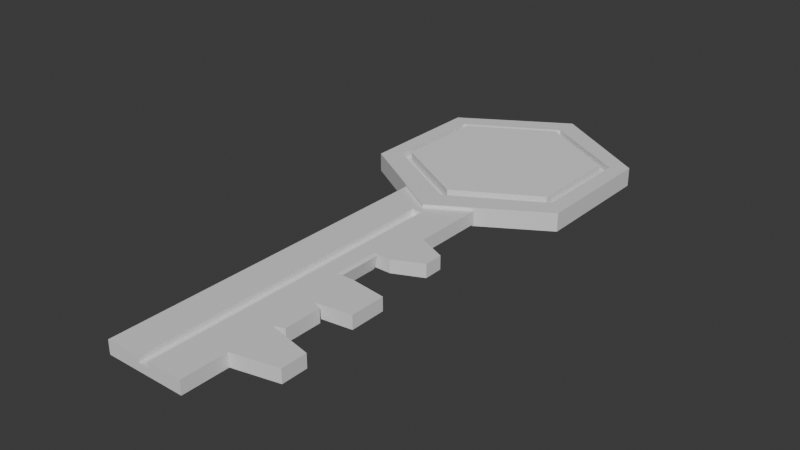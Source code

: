 # Source: key.blend  (saved by Blender 5.0.119; exported with 4.5.12 LTS)
import bpy
from mathutils import Matrix  # noqa: F401  (used for matrix-valued properties, if any)

bpy.ops.wm.read_factory_settings(use_empty=True)
scene = bpy.context.scene
scene.name = 'Scene'

# ---- collections
col_collection = bpy.data.collections.new('Collection'); scene.collection.children.link(col_collection)

# ---- materials (node trees are filled in below, after node groups)
mat_material = bpy.data.materials.new('Material')
mat_material.alpha_threshold = 0.0
mat_material.use_backface_culling_lightprobe_volume = False
mat_material.roughness = 0.5
mat_material.line_color = (0.0, 0.0, 0.0, 1.0)

# ---- material node trees
mat_material.use_nodes = True; mat_material.node_tree.nodes.clear()
_N = mat_material.node_tree.nodes; _L = mat_material.node_tree.links
n0 = _N.new('ShaderNodeOutputMaterial'); n0.name = 'Material Output'; n0.location = (200, 100)
n1 = _N.new('ShaderNodeBsdfPrincipled'); n1.name = 'Principled BSDF'; n1.location = (-200, 100)
_L.new(n1.outputs[0], n0.inputs[0])
n0.is_active_output = True

# ---- world
world_world = bpy.data.worlds.new('World'); scene.world = world_world
world_world.use_nodes = True; world_world.node_tree.nodes.clear()
_N = world_world.node_tree.nodes; _L = world_world.node_tree.links
n0 = _N.new('ShaderNodeOutputWorld'); n0.name = 'World Output'; n0.location = (200, 100)
n1 = _N.new('ShaderNodeBackground'); n1.name = 'Background'; n1.location = (-200, 100)
n1.inputs[0].default_value = (0.05088, 0.05088, 0.05088, 1.0)
_L.new(n1.outputs[0], n0.inputs[0])
n0.is_active_output = True
world_world.color = (0.05088, 0.05088, 0.05088)
world_world.sun_shadow_jitter_overblur = 0.0

# ---- meshes
me_cube = bpy.data.meshes.new('Cube')
me_cube.from_pydata([(-0.1344, 0.7234, 0.1677), (0.1344, 0.7234, 0.1677), (0.0, 2.051, 0.3803), (2.21, 1.768, 0.3803), (2.21, 1.2, 0.3803), (0.0, 0.9169, 0.3803), (-2.21, 1.2, 0.3803), (-2.21, 1.768, 0.3803), (0.0, 0.9169, -0.05894), (1.0, 1.0, 1.0), (1.0, 1.0, -1.0), (1.0, -1.0, 1.0), (1.0, -1.0, -1.0), (-1.0, 1.0, 1.0), (-1.0, 1.0, -1.0), (-1.0, -1.0, 1.0), (-1.0, -1.0, -1.0), (-1.0, 0.0, -1.0), (1.0, 0.0, 1.0), (-1.0, 0.0, 1.0), (1.0, 0.0, -1.0), (-1.0, -0.5, -1.0), (1.0, -0.5, 1.0), (-1.0, -0.5, 1.0), (1.0, -0.5, -1.0), (-1.0, -0.75, -1.0), (1.0, -0.75, 1.0), (-1.0, -0.75, 1.0), (1.0, -0.75, -1.0), (-1.0, -0.25, 1.0), (1.0, -0.25, -1.0), (-1.0, -0.25, -1.0), (1.0, -0.25, 1.0), (-1.0, 0.5, 1.0), (1.0, 0.5, -1.0), (-1.0, 0.5, -1.0), (1.0, 0.5, 1.0), (-1.0, 0.25, -1.0), (1.0, 0.25, 1.0), (-1.0, 0.25, 1.0), (1.0, 0.25, -1.0), (2.106, -0.696, -1.0), (2.106, -0.554, -1.0), (2.106, -0.554, 1.0), (2.106, -0.696, 1.0), (1.229, -0.2725, 1.0), (1.229, -0.4775, 1.0), (1.229, -0.4775, -1.0), (1.229, -0.2725, -1.0), (1.875, -0.2205, -0.9548), (1.714, 0.3227, -1.0), (1.714, 0.4273, -1.0), (1.714, 0.4273, 1.0), (1.714, 0.3227, 1.0), (1.0, 1.777, -1.0), (-1.0, 1.777, -1.0), (-2.183e-08, 2.182, -1.31), (-2.183e-08, 2.182, 1.465), (2.608, 1.828, -1.31), (2.608, 1.828, 1.465), (2.608, 1.121, -1.31), (2.608, 1.121, 1.465), (-2.183e-08, 0.768, -1.31), (-2.183e-08, 0.768, 1.465), (-2.608, 1.121, -1.31), (-2.608, 1.121, 1.465), (-2.608, 1.828, -1.31), (-2.608, 1.828, 1.465), (2.222, 1.776, 1.39), (-1.86e-08, 2.077, 1.39), (2.222, 1.174, 1.39), (-1.86e-08, 0.8725, 1.39), (-2.222, 1.174, 1.39), (-2.222, 1.776, 1.39), (1.0, 1.045, -0.05894), (1.0, 1.777, -0.05894), (-1.0, 1.777, -0.05894), (0.6478, 1.0, 1.0), (0.0, 0.9169, 1.0), (1.0, 1.045, 1.0), (-0.6478, 1.0, 1.0), (-1.0, 1.045, 1.0), (-1.0, 1.045, -0.05894), (1.0, 1.045, 0.3803), (0.2687, 0.9514, 0.3803), (2.21, 1.768, 1.465), (2.21, 1.768, 1.39), (2.21, 1.611, 1.39), (2.21, 1.2, 1.465), (2.21, 1.2, 1.39), (0.7057, 1.007, 0.8261), (0.0, 2.051, 1.465), (0.0, 2.051, 1.39), (0.0, 0.9169, 1.465), (0.0, 0.9169, 1.39), (-2.21, 1.2, 1.39), (-2.21, 1.2, 1.465), (-2.21, 1.768, 1.39), (-2.21, 1.768, 1.465), (-0.2687, 0.9514, 0.3803), (-1.0, 1.045, 0.3803), (-2.21, 1.357, 1.39), (0.8539, 1.026, 0.3803), (0.981, 1.043, 1.0), (-0.2687, 0.9514, 0.3803), (1.0, 1.045, 0.3803), (-1.0, 1.045, 0.3803), (0.0, 0.9169, 1.0), (-0.1344, 0.7234, 1.0), (0.1344, 0.7234, 1.0), (0.1344, -0.25, 1.0), (0.1344, 0.25, 1.0), (0.1344, 0.5, 1.0), (0.1344, 0.0, 1.0), (0.1344, -1.0, 0.1677), (0.1344, -1.0, 1.0), (0.1344, -0.5, 1.0), (0.1344, -0.75, 1.0), (-0.1344, 0.25, 1.0), (-0.1344, 0.5, 1.0), (-0.1344, 0.0, 1.0), (-0.1344, -1.0, 1.0), (-0.1344, -0.5, 1.0), (-0.1344, -0.25, 1.0), (-0.1344, -0.75, 1.0), (-0.1344, -1.0, 0.1677), (1.874, -0.224, -1.0), (1.874, -0.224, 1.0), (1.874, -0.02603, 1.0), (1.874, -0.02603, -1.0), (1.875, -0.2205, -0.9548), (1.874, -0.02603, -1.0), (1.875, -0.2205, -0.9548), (1.874, -0.02603, -1.0), (1.874, -0.224, 1.0), (1.874, -0.02603, 1.0), (0.5672, 0.0, 1.0), (0.5672, -0.5, 1.0), (0.5672, -0.75, 1.0), (0.5672, -0.25, 1.0), (0.5672, 0.5, 1.0), (0.5672, 0.25, 1.0), (0.5672, -1.0, 1.0), (0.0, 1.0, -1.0), (0.0, -1.0, -1.0), (0.0, 0.0, -1.0), (0.0, -0.5, -1.0), (0.0, -0.75, -1.0), (0.0, -0.25, -1.0), (0.0, 0.5, -1.0), (0.0, 0.25, -1.0), (0.0, 1.777, -1.0), (0.0, 1.777, -0.05894), (0.5, -1.0, -1.0), (0.5, 1.0, -1.0), (0.5, 0.0, -1.0), (0.5, -0.5, -1.0), (0.5, -0.75, -1.0), (0.5, -0.25, -1.0), (0.5, 0.5, -1.0), (0.5, 0.25, -1.0), (0.5, 1.777, -1.0), (0.5, 1.777, -0.05894), (0.6734, 0.009217, 0.8715), (0.6063, 0.009217, -1.128), (0.6734, 0.2408, 0.8715), (0.6063, 0.2408, -1.128)], [(79, 83), (77, 79), (77, 90), (80, 99), (81, 100), (5, 99), (100, 99), (100, 6)], [(0, 1, 109, 108), (1, 114, 115, 117, 116, 110, 113, 111, 112, 109), (0, 125, 114, 1), (2, 3, 86, 92), (3, 4, 89, 87, 86), (4, 83, 84, 5, 107, 94, 89), (5, 104, 6, 95, 94, 107), (6, 7, 97, 101, 95), (7, 2, 92, 97), (2, 7, 6, 104, 5, 102, 83, 4, 3), (8, 5, 78, 80, 81, 106, 82), (138, 117, 115, 142), (12, 11, 142, 115, 114, 125, 121, 15, 16, 144, 153), (35, 33, 13, 14), (157, 28, 12, 153), (28, 26, 11, 12), (9, 10, 54, 75, 74, 105, 79), (55, 76, 152, 151), (20, 155, 136, 18), (31, 29, 19, 17), (141, 111, 113, 136), (25, 27, 23, 21), (30, 32, 45, 48), (158, 30, 24, 156), (139, 110, 116, 137), (16, 15, 27, 25), (26, 28, 41, 44), (156, 24, 28, 157), (137, 116, 117, 138), (136, 113, 110, 139), (155, 20, 30, 158), (21, 23, 29, 31), (9, 77, 78, 80, 13, 33, 119, 108, 109, 112, 140, 36), (154, 10, 34, 159), (10, 9, 36, 34), (37, 39, 33, 35), (17, 19, 39, 37), (140, 112, 111, 141), (159, 34, 40, 160), (36, 38, 53, 52), (42, 43, 44, 41), (22, 26, 44, 43), (24, 22, 43, 42), (28, 24, 42, 41), (48, 45, 46, 47), (22, 24, 47, 46), (32, 22, 46, 45), (24, 30, 48, 47), (126, 129, 49, 127), (51, 52, 53, 50), (40, 34, 51, 50), (34, 36, 52, 51), (38, 40, 50, 53), (161, 162, 75, 54), (14, 13, 81, 106, 82, 76, 55), (143, 14, 55, 151), (13, 80, 81), (56, 57, 59, 58), (58, 59, 61, 60), (60, 61, 63, 62), (62, 63, 65, 64), (59, 85, 88, 93, 96, 65, 63, 61), (64, 65, 67, 66), (66, 67, 57, 56), (56, 58, 60, 62, 64, 66), (68, 69, 73, 72, 101, 97, 92, 86, 87), (74, 105, 79, 103, 77, 78, 5, 8), (79, 103, 77, 9), (82, 76, 152, 162, 75, 74, 8), (92, 91, 98, 97), (97, 98, 96, 95, 101), (83, 102, 5, 84), (94, 93, 88, 89), (95, 96, 93, 94), (86, 85, 91, 92), (89, 94, 95, 101, 72, 71, 70, 68, 87), (89, 88, 85, 86, 87), (65, 96, 98, 91, 85, 59, 57, 67), (124, 122, 23, 27), (123, 120, 19, 29), (118, 119, 33, 39), (120, 118, 39, 19), (121, 124, 27, 15), (122, 123, 29, 23), (125, 0, 108, 119, 118, 120, 123, 122, 124, 121), (30, 20, 129, 126), (18, 32, 127, 128), (20, 18, 128, 129), (32, 30, 126, 127), (49, 129, 131, 130), (130, 131, 133, 132), (128, 127, 134, 135), (133, 135, 134, 132), (36, 140, 141, 38), (18, 136, 139, 32), (22, 137, 138, 26), (32, 139, 137, 22), (154, 143, 151, 161), (26, 138, 142, 11), (35, 149, 150, 37), (14, 143, 149, 35), (17, 145, 148, 31), (21, 146, 147, 25), (31, 148, 146, 21), (37, 150, 145, 17), (25, 147, 144, 16), (10, 154, 161, 54), (151, 152, 162, 161), (149, 159, 160, 150), (143, 154, 159, 149), (145, 155, 158, 148), (146, 156, 157, 147), (148, 158, 156, 146), (150, 160, 155, 145), (147, 157, 153, 144), (160, 141, 165, 166), (141, 160, 40, 38), (164, 166, 165, 163), (136, 155, 164, 163), (155, 160, 166, 164), (141, 136, 163, 165)])
_uv = me_cube.uv_layers.new(name='UVMap')
_uv.uv.foreach_set('vector', [0.375, 0.25, 0.375, 0.5, 0.479, 0.5, 0.479, 0.25, 0.375, 0.5, 0.375, 0.7173, 0.479, 0.7173, 0.479, 0.6858, 0.479, 0.6543, 0.479, 0.6227, 0.479, 0.5912, 0.479, 0.5597, 0.479, 0.5282, 0.479, 0.5, 0.125, 0.5, 0.125, 0.7173, 0.375, 0.7173, 0.375, 0.5, 1.0, 0.5, 0.8333, 0.5, 0.8333, 0.8617, 1.0, 0.8617, 0.8333, 0.5, 0.6667, 0.5, 0.6667, 0.8617, 0.7872, 0.8617, 0.8333, 0.8617, 0.6667, 0.5, 0.5754, 0.5, 0.5203, 0.5, 0.5, 0.5, 0.5, 0.7219, 0.5, 0.8617, 0.6667, 0.8617, 0.5, 0.5, 0.4797, 0.5, 0.3333, 0.5, 0.3333, 0.8617, 0.5, 0.8617, 0.5, 0.7219, 0.3333, 0.5, 0.1667, 0.5, 0.1667, 0.8617, 0.2872, 0.8617, 0.3333, 0.8617, 0.1667, 0.5, -8.941e-08, 0.5, -8.941e-08, 0.8617, 0.1667, 0.8617, 0.75, 0.49, 0.5422, 0.37, 0.5422, 0.13, 0.7247, 0.02459, 0.75, 0.01, 0.8303, 0.05637, 0.844, 0.0643, 0.9578, 0.13, 0.9578, 0.37, 0.5, 0.5, 0.5, 0.6573, 0.5, 0.8793, 0.4511, 0.8793, 0.4246, 0.8793, 0.4246, 0.6573, 0.4246, 0.5, 0.6791, 0.7188, 0.7332, 0.7188, 0.7332, 0.75, 0.6791, 0.75, 0.375, 0.75, 0.625, 0.75, 0.625, 0.8041, 0.625, 0.8582, 0.521, 0.8582, 0.521, 0.8918, 0.625, 0.8918, 0.625, 1.0, 0.375, 1.0, 0.375, 0.875, 0.375, 0.8125, 0.375, 0.1875, 0.625, 0.1875, 0.625, 0.25, 0.375, 0.25, 0.3125, 0.7188, 0.375, 0.7188, 0.375, 0.75, 0.3125, 0.75, 0.375, 0.7188, 0.625, 0.7188, 0.625, 0.75, 0.375, 0.75, 0.625, 0.5, 0.375, 0.5, 0.375, 0.5, 0.4926, 0.5, 0.4926, 0.5, 0.5475, 0.5, 0.625, 0.5, 0.375, 0.25, 0.4926, 0.25, 0.4926, 0.375, 0.375, 0.375, 0.375, 0.625, 0.3125, 0.625, 0.6791, 0.625, 0.625, 0.625, 0.375, 0.09375, 0.625, 0.09375, 0.625, 0.125, 0.375, 0.125, 0.6791, 0.5938, 0.7332, 0.5938, 0.7332, 0.625, 0.6791, 0.625, 0.375, 0.03125, 0.625, 0.03125, 0.625, 0.0625, 0.375, 0.0625, 0.375, 0.6562, 0.625, 0.6562, 0.625, 0.6562, 0.375, 0.6562, 0.3125, 0.6562, 0.375, 0.6562, 0.375, 0.6875, 0.3125, 0.6875, 0.6791, 0.6562, 0.7332, 0.6562, 0.7332, 0.6875, 0.6791, 0.6875, 0.375, 0.0, 0.625, 0.0, 0.625, 0.03125, 0.375, 0.03125, 0.625, 0.7188, 0.375, 0.7188, 0.375, 0.7188, 0.625, 0.7188, 0.3125, 0.6875, 0.375, 0.6875, 0.375, 0.7188, 0.3125, 0.7188, 0.6791, 0.6875, 0.7332, 0.6875, 0.7332, 0.7188, 0.6791, 0.7188, 0.6791, 0.625, 0.7332, 0.625, 0.7332, 0.6562, 0.6791, 0.6562, 0.3125, 0.625, 0.375, 0.625, 0.375, 0.6562, 0.3125, 0.6562, 0.375, 0.0625, 0.625, 0.0625, 0.625, 0.09375, 0.375, 0.09375, 0.625, 0.5, 0.669, 0.5, 0.75, 0.5104, 0.831, 0.5, 0.875, 0.5, 0.875, 0.5625, 0.7668, 0.5625, 0.7668, 0.5346, 0.7332, 0.5346, 0.7332, 0.5625, 0.6791, 0.5625, 0.625, 0.5625, 0.3125, 0.5, 0.375, 0.5, 0.375, 0.5625, 0.3125, 0.5625, 0.375, 0.5, 0.625, 0.5, 0.625, 0.5625, 0.375, 0.5625, 0.375, 0.1562, 0.625, 0.1562, 0.625, 0.1875, 0.375, 0.1875, 0.375, 0.125, 0.625, 0.125, 0.625, 0.1562, 0.375, 0.1562, 0.6791, 0.5625, 0.7332, 0.5625, 0.7332, 0.5938, 0.6791, 0.5938, 0.3125, 0.5625, 0.375, 0.5625, 0.375, 0.5938, 0.3125, 0.5938, 0.625, 0.5625, 0.625, 0.5938, 0.625, 0.5938, 0.625, 0.5625, 0.375, 0.6875, 0.625, 0.6875, 0.625, 0.7188, 0.375, 0.7188, 0.625, 0.6875, 0.625, 0.7188, 0.625, 0.7188, 0.625, 0.6875, 0.375, 0.6875, 0.625, 0.6875, 0.625, 0.6875, 0.375, 0.6875, 0.375, 0.7188, 0.375, 0.6875, 0.375, 0.6875, 0.375, 0.7188, 0.375, 0.6562, 0.625, 0.6562, 0.625, 0.6875, 0.375, 0.6875, 0.625, 0.6875, 0.375, 0.6875, 0.375, 0.6875, 0.625, 0.6875, 0.625, 0.6562, 0.625, 0.6875, 0.625, 0.6875, 0.625, 0.6562, 0.375, 0.6875, 0.375, 0.6562, 0.375, 0.6562, 0.375, 0.6875, 0.0, 0.0, 0.0, 0.0, 0.0, 0.0, 0.0, 0.0, 0.375, 0.5625, 0.625, 0.5625, 0.625, 0.5938, 0.375, 0.5938, 0.375, 0.5938, 0.375, 0.5625, 0.375, 0.5625, 0.375, 0.5938, 0.375, 0.5625, 0.625, 0.5625, 0.625, 0.5625, 0.375, 0.5625, 0.625, 0.5938, 0.375, 0.5938, 0.375, 0.5938, 0.625, 0.5938, 0.375, 0.4375, 0.4926, 0.4375, 0.4926, 0.5, 0.375, 0.5, 0.375, 0.25, 0.625, 0.25, 0.625, 0.25, 0.5475, 0.25, 0.4926, 0.25, 0.4926, 0.25, 0.375, 0.25, 0.25, 0.5, 0.125, 0.5, 0.125, 0.5, 0.25, 0.5, 0.875, 0.5, 0.831, 0.5, 0.875, 0.5, 1.0, 0.5, 1.0, 1.0, 0.8333, 1.0, 0.8333, 0.5, 0.8333, 0.5, 0.8333, 1.0, 0.6667, 1.0, 0.6667, 0.5, 0.6667, 0.5, 0.6667, 1.0, 0.5, 1.0, 0.5, 0.5, 0.5, 0.5, 0.5, 1.0, 0.3333, 1.0, 0.3333, 0.5, 0.4578, 0.37, 0.4262, 0.3494, 0.4262, 0.1568, 0.25, 0.06057, 0.07385, 0.1568, 0.04215, 0.13, 0.25, 0.01, 0.4578, 0.13, 0.3333, 0.5, 0.3333, 1.0, 0.1667, 1.0, 0.1667, 0.5, 0.1667, 0.5, 0.1667, 1.0, -8.941e-08, 1.0, -8.941e-08, 0.5, 0.75, 0.49, 0.9578, 0.37, 0.9578, 0.13, 0.75, 0.01, 0.5422, 0.13, 0.5422, 0.37, 0.4578, 0.37, 0.25, 0.49, 0.04215, 0.37, 0.04215, 0.13, 0.04328, 0.2032, 0.04328, 0.3667, 0.25, 0.4796, 0.4567, 0.3667, 0.4567, 0.3041, 0.5754, 0.5, 0.5754, 0.6573, 0.5754, 0.8793, 0.574, 0.8793, 0.5489, 0.8793, 0.5, 0.8793, 0.5, 0.6573, 0.5, 0.5, 0.625, 0.5, 0.6274, 0.5, 0.669, 0.5, 0.625, 0.5, 0.656, 0.0643, 0.656, 0.374, 0.75, 0.374, 0.797, 0.374, 0.844, 0.374, 0.844, 0.0643, 0.75, 0.01, -8.941e-08, 0.8617, -8.941e-08, 0.8886, 0.1667, 0.8886, 0.1667, 0.8617, 0.1667, 0.8617, 0.1667, 0.8886, 0.3333, 0.8886, 0.3333, 0.8617, 0.2872, 0.8617, 0.5754, 0.5, 0.5644, 0.5, 0.5, 0.5, 0.5203, 0.5, 0.5, 0.8617, 0.5, 0.8886, 0.6667, 0.8886, 0.6667, 0.8617, 0.3333, 0.8617, 0.3333, 0.8886, 0.5, 0.8886, 0.5, 0.8617, 0.8333, 0.8617, 0.8333, 0.8886, 1.0, 0.8886, 1.0, 0.8617, 0.4567, 0.1407, 0.25, 0.02769, 0.04328, 0.1407, 0.04328, 0.2032, 0.04215, 0.13, 0.25, 0.01, 0.4578, 0.13, 0.4578, 0.37, 0.4567, 0.3041, 0.6667, 0.8617, 0.6667, 0.8886, 0.8333, 0.8886, 0.8333, 0.8617, 0.7872, 0.8617, 0.04215, 0.13, 0.07385, 0.1568, 0.07385, 0.3494, 0.25, 0.4457, 0.4262, 0.3494, 0.4578, 0.37, 0.25, 0.49, 0.04215, 0.37, 0.7668, 0.7188, 0.7668, 0.6875, 0.875, 0.6875, 0.875, 0.7188, 0.7668, 0.6562, 0.7668, 0.625, 0.875, 0.625, 0.875, 0.6562, 0.7668, 0.5938, 0.7668, 0.5625, 0.875, 0.5625, 0.875, 0.5938, 0.7668, 0.625, 0.7668, 0.5938, 0.875, 0.5938, 0.875, 0.625, 0.7668, 0.75, 0.7668, 0.7188, 0.875, 0.7188, 0.875, 0.75, 0.7668, 0.6875, 0.7668, 0.6562, 0.875, 0.6562, 0.875, 0.6875, 0.375, 0.03268, 0.375, 0.25, 0.479, 0.25, 0.479, 0.2218, 0.479, 0.1903, 0.479, 0.1588, 0.479, 0.1273, 0.479, 0.09573, 0.479, 0.06421, 0.479, 0.03268, 0.375, 0.6562, 0.375, 0.625, 0.375, 0.625, 0.375, 0.6562, 0.625, 0.625, 0.625, 0.6562, 0.625, 0.6562, 0.625, 0.625, 0.375, 0.625, 0.625, 0.625, 0.625, 0.625, 0.375, 0.625, 0.625, 0.6562, 0.375, 0.6562, 0.375, 0.6562, 0.625, 0.6562, 0.0, 0.0, 0.0, 0.0, 0.0, 0.0, 0.0, 0.0, 0.0, 0.0, 0.0, 0.0, 0.0, 0.0, 0.0, 0.0, 0.625, 0.625, 0.625, 0.6562, 0.625, 0.6562, 0.625, 0.625, 0.0, 0.0, 0.625, 0.625, 0.625, 0.6562, 0.0, 0.0, 0.625, 0.5625, 0.6791, 0.5625, 0.6791, 0.5938, 0.625, 0.5938, 0.625, 0.625, 0.6791, 0.625, 0.6791, 0.6562, 0.625, 0.6562, 0.625, 0.6875, 0.6791, 0.6875, 0.6791, 0.7188, 0.625, 0.7188, 0.625, 0.6562, 0.6791, 0.6562, 0.6791, 0.6875, 0.625, 0.6875, 0.3125, 0.5, 0.25, 0.5, 0.25, 0.5, 0.3125, 0.5, 0.625, 0.7188, 0.6791, 0.7188, 0.6791, 0.75, 0.625, 0.75, 0.125, 0.5625, 0.25, 0.5625, 0.25, 0.5938, 0.125, 0.5938, 0.125, 0.5, 0.25, 0.5, 0.25, 0.5625, 0.125, 0.5625, 0.125, 0.625, 0.25, 0.625, 0.25, 0.6562, 0.125, 0.6562, 0.125, 0.6875, 0.25, 0.6875, 0.25, 0.7188, 0.125, 0.7188, 0.125, 0.6562, 0.25, 0.6562, 0.25, 0.6875, 0.125, 0.6875, 0.125, 0.5938, 0.25, 0.5938, 0.25, 0.625, 0.125, 0.625, 0.125, 0.7188, 0.25, 0.7188, 0.25, 0.75, 0.125, 0.75, 0.375, 0.5, 0.3125, 0.5, 0.3125, 0.5, 0.375, 0.5, 0.375, 0.375, 0.4926, 0.375, 0.4926, 0.4375, 0.375, 0.4375, 0.25, 0.5625, 0.3125, 0.5625, 0.3125, 0.5938, 0.25, 0.5938, 0.25, 0.5, 0.3125, 0.5, 0.3125, 0.5625, 0.25, 0.5625, 0.25, 0.625, 0.3125, 0.625, 0.3125, 0.6562, 0.25, 0.6562, 0.25, 0.6875, 0.3125, 0.6875, 0.3125, 0.7188, 0.25, 0.7188, 0.25, 0.6562, 0.3125, 0.6562, 0.3125, 0.6875, 0.25, 0.6875, 0.25, 0.5938, 0.3125, 0.5938, 0.3125, 0.625, 0.25, 0.625, 0.25, 0.7188, 0.3125, 0.7188, 0.3125, 0.75, 0.25, 0.75, 0.3125, 0.5938, 0.6791, 0.5938, 0.6791, 0.5938, 0.3125, 0.5938, 0.6791, 0.5938, 0.3125, 0.5938, 0.375, 0.5938, 0.625, 0.5938, 0.3125, 0.625, 0.3125, 0.5938, 0.6791, 0.5938, 0.6791, 0.625, 0.6791, 0.625, 0.3125, 0.625, 0.3125, 0.625, 0.6791, 0.625, 0.3125, 0.625, 0.3125, 0.5938, 0.3125, 0.5938, 0.3125, 0.625, 0.6791, 0.5938, 0.6791, 0.625, 0.6791, 0.625, 0.6791, 0.5938])
me_cube.materials.append(mat_material)
me_cube.use_mirror_vertex_groups = False
me_cube.update()
me_cylinder_002 = bpy.data.meshes.new('Cylinder.002')
me_cylinder_002.from_pydata([(0.0, 1.0, -1.0), (0.0, 1.0, 1.0), (0.866, 0.5, -1.0), (0.866, 0.5, 1.0), (0.866, -0.5, -1.0), (0.866, -0.5, 1.0), (0.0, -1.0, -1.0), (0.0, -1.0, 1.0), (-0.866, -0.5, -1.0), (-0.866, -0.5, 1.0), (-0.866, 0.5, -1.0), (-0.866, 0.5, 1.0)], [], [(0, 1, 3, 2), (2, 3, 5, 4), (4, 5, 7, 6), (6, 7, 9, 8), (3, 1, 11, 9, 7, 5), (8, 9, 11, 10), (10, 11, 1, 0), (0, 2, 4, 6, 8, 10)])
_uv = me_cylinder_002.uv_layers.new(name='UVMap')
_uv.uv.foreach_set('vector', [1.0, 0.5, 1.0, 1.0, 0.8333, 1.0, 0.8333, 0.5, 0.8333, 0.5, 0.8333, 1.0, 0.6667, 1.0, 0.6667, 0.5, 0.6667, 0.5, 0.6667, 1.0, 0.5, 1.0, 0.5, 0.5, 0.5, 0.5, 0.5, 1.0, 0.3333, 1.0, 0.3333, 0.5, 0.4578, 0.37, 0.25, 0.49, 0.04215, 0.37, 0.04215, 0.13, 0.25, 0.01, 0.4578, 0.13, 0.3333, 0.5, 0.3333, 1.0, 0.1667, 1.0, 0.1667, 0.5, 0.1667, 0.5, 0.1667, 1.0, -8.941e-08, 1.0, -8.941e-08, 0.5, 0.75, 0.49, 0.9578, 0.37, 0.9578, 0.13, 0.75, 0.01, 0.5422, 0.13, 0.5422, 0.37])
me_cylinder_002.update()

# ---- objects
ob_cube = bpy.data.objects.new('Cube', me_cube)
ob_cylinder_002 = bpy.data.objects.new('Cylinder.002', me_cylinder_002)

# ---- transforms, parenting, visibility, modifiers, constraints
ob_cube.location = (0.0, 0.0, 0.0)
ob_cube.scale = (0.12, 0.54, 0.02)
ob_cube.lock_rotations_4d = False
ob_cube.empty_display_type = 'ARROWS'
ob_cube.lineart.crease_threshold = 0.0
ob_cylinder_002.location = (0.0, 0.8013, 0.02157)
ob_cylinder_002.scale = (0.2774, 0.2774, 0.01265)

# ---- collection membership
col_collection.objects.link(ob_cube)
col_collection.objects.link(ob_cylinder_002)

# ---- scene / render settings (as saved in the file)
scene.frame_start = 1; scene.frame_end = 250; scene.frame_set(1)
scene.render.engine = 'BLENDER_EEVEE_NEXT'
scene.render.bake_bias = 0.0
scene.render.bake_samples = 0
scene.cycles.sampling_pattern = 'TABULATED_SOBOL'
scene.eevee.use_volume_custom_range = False
bpy.context.view_layer.update()

# ---- added for rendering (the .blend has no active camera and no usable light): camera, sun
cam_auto = bpy.data.cameras.new('AutoCamera')
cam_auto.lens = 50.0
cam_auto.sensor_width = 36.0
cam_auto.clip_end = 1000.0
ob_auto_camera = bpy.data.objects.new('AutoCamera', cam_auto)
scene.collection.objects.link(ob_auto_camera)
ob_auto_camera.location = (1.69269, -1.7122, 1.35816)
ob_auto_camera.rotation_euler = (1.09748, -7.21219e-08, 0.694738)
scene.camera = ob_auto_camera
light_auto_sun = bpy.data.lights.new('AutoSun', 'SUN')
light_auto_sun.energy = 3.0
light_auto_sun.angle = 0.0523599
ob_auto_sun = bpy.data.objects.new('AutoSun', light_auto_sun)
scene.collection.objects.link(ob_auto_sun)
ob_auto_sun.rotation_euler = (0.872665, 0.174533, 0.523599)
bpy.context.view_layer.update()
